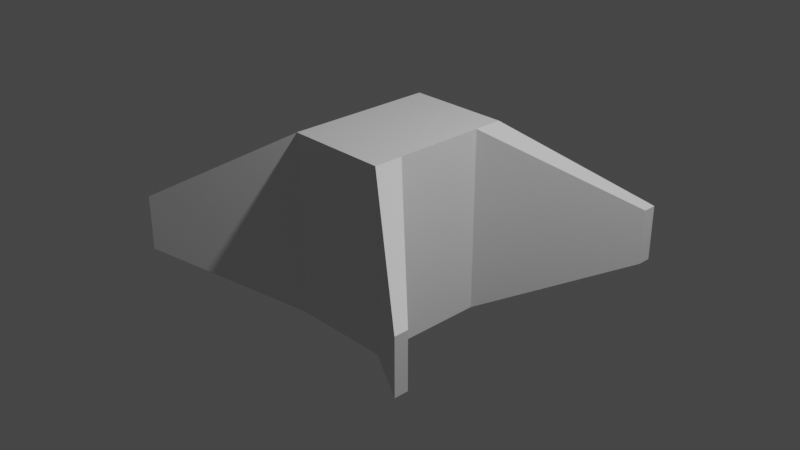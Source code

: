 # Source: square.blend  (saved by Blender 3.3.6; exported with 4.5.12 LTS)
import bpy
from mathutils import Matrix  # noqa: F401  (used for matrix-valued properties, if any)

bpy.ops.wm.read_factory_settings(use_empty=True)
scene = bpy.context.scene
scene.name = 'Scene'

# ---- collections
col_collection = bpy.data.collections.new('Collection'); scene.collection.children.link(col_collection)

# ---- materials (node trees are filled in below, after node groups)
mat_material = bpy.data.materials.new('Material')
mat_material.alpha_threshold = 0.0
mat_material.use_transparent_shadow = False
mat_material.roughness = 0.5
mat_material.line_color = (0.0, 0.0, 0.0, 1.0)

# ---- material node trees
mat_material.use_nodes = True; mat_material.node_tree.nodes.clear()
_N = mat_material.node_tree.nodes; _L = mat_material.node_tree.links
n0 = _N.new('ShaderNodeOutputMaterial'); n0.name = 'Material Output'; n0.location = (300, 300)
n1 = _N.new('ShaderNodeBsdfPrincipled'); n1.name = 'Principled BSDF'; n1.location = (10, 300)
n1.distribution = 'GGX'
n1.subsurface_method = 'RANDOM_WALK_SKIN'
n1.inputs[3].default_value = 1.45
n1.inputs[27].default_value = (0.0, 0.0, 0.0, 1.0)
n1.inputs[28].default_value = 1.0
_L.new(n1.outputs[0], n0.inputs[0])
n0.is_active_output = True

# ---- world
world_world = bpy.data.worlds.new('World'); scene.world = world_world
world_world.use_nodes = True; world_world.node_tree.nodes.clear()
_N = world_world.node_tree.nodes; _L = world_world.node_tree.links
n0 = _N.new('ShaderNodeOutputWorld'); n0.name = 'World Output'; n0.location = (300, 300)
n1 = _N.new('ShaderNodeBackground'); n1.name = 'Background'; n1.location = (10, 300)
n1.inputs[0].default_value = (0.05088, 0.05088, 0.05088, 1.0)
_L.new(n1.outputs[0], n0.inputs[0])
n0.is_active_output = True
world_world.color = (0.05088, 0.05088, 0.05088)
world_world.use_sun_shadow = False
world_world.sun_shadow_jitter_overblur = 0.0

# ---- cameras
cam_camera = bpy.data.cameras.new('Camera')
cam_camera.clip_end = 100.0
cam_camera.ortho_scale = 7.314

# ---- lights
light_light = bpy.data.lights.new('Light', 'POINT')
light_light.transmission_factor = 0.0
light_light.energy = 1000.0
light_light.shadow_soft_size = 0.1
light_light.shadow_maximum_resolution = 0.006
light_light.use_absolute_resolution = True

# ---- meshes
me_cube = bpy.data.meshes.new('Cube')
me_cube.from_pydata([(0.0, -0.5, 1.0), (0.0, -0.5, -1.0), (-0.5608, -0.8201, 1.0), (-0.5608, -0.8201, -1.0), (-0.5608, 0.0, -1.0), (-0.5608, 0.0, 1.0), (-0.5608, -0.5, 1.0), (0.0, -0.8201, 1.0), (0.0, -0.8201, -1.0), (-0.5608, -0.5, -1.0), (0.0, 0.0, -1.0), (0.0, 0.0, 1.0), (-1.826, -1.621, -0.4017), (-1.826, -1.77, -0.4017), (-1.826, -1.77, 0.1959), (-1.826, -1.621, 0.1959)], [], [(0, 6, 2, 7), (8, 7, 2, 3), (11, 5, 6, 0), (9, 6, 5, 4), (3, 2, 14, 13), (4, 10, 1, 9), (9, 1, 8, 3), (13, 14, 15, 12), (9, 3, 13, 12), (2, 6, 15, 14), (6, 9, 12, 15)])
_uv = me_cube.uv_layers.new(name='UVMap')
_uv.uv.foreach_set('vector', [0.75, 0.6875, 0.875, 0.6875, 0.875, 0.75, 0.75, 0.75, 0.375, 0.875, 0.625, 0.875, 0.625, 1.0, 0.375, 1.0, 0.75, 0.625, 0.875, 0.625, 0.875, 0.6875, 0.75, 0.6875, 0.375, 0.0625, 0.625, 0.0625, 0.625, 0.125, 0.375, 0.125, 0.375, 1.0, 0.625, 1.0, 0.625, 1.0, 0.375, 1.0, 0.125, 0.625, 0.25, 0.625, 0.25, 0.6875, 0.125, 0.6875, 0.125, 0.6875, 0.25, 0.6875, 0.25, 0.75, 0.125, 0.75, 0.375, 0.0, 0.625, 0.0, 0.625, 0.0625, 0.375, 0.0625, 0.125, 0.6875, 0.125, 0.75, 0.125, 0.75, 0.125, 0.6875, 0.875, 0.75, 0.875, 0.6875, 0.875, 0.6875, 0.875, 0.75, 0.625, 0.0625, 0.375, 0.0625, 0.375, 0.0625, 0.625, 0.0625])
me_cube.materials.append(mat_material)
me_cube.use_mirror_vertex_groups = False
me_cube.update()

# ---- objects
ob_cube = bpy.data.objects.new('Cube', me_cube)
ob_light = bpy.data.objects.new('Light', light_light)
ob_camera = bpy.data.objects.new('Camera', cam_camera)

# ---- transforms, parenting, visibility, modifiers, constraints
ob_cube.location = (0.0, 0.0, 0.0)
ob_cube.lock_rotations_4d = False
ob_cube.empty_display_type = 'ARROWS'
ob_cube.lineart.crease_threshold = 0.0
_m = ob_cube.modifiers.new('Mirror', 'MIRROR')
_m.use_axis = (True, True, False)
_m.use_clip = True
ob_light.location = (4.076, 1.005, 5.904)
ob_light.rotation_euler = (0.6503, 0.05522, 1.866)
ob_light.lock_rotations_4d = False
ob_light.empty_display_type = 'ARROWS'
ob_light.color = (0.0, 0.0, 0.0, 0.0)
ob_light.lineart.crease_threshold = 0.0
ob_camera.location = (7.359, -6.926, 4.958)
ob_camera.rotation_euler = (1.109, 0.0, 0.8149)
ob_camera.lock_rotations_4d = False
ob_camera.empty_display_type = 'ARROWS'
ob_camera.color = (0.0, 0.0, 0.0, 0.0)
ob_camera.display_type = 'WIRE'
ob_camera.lineart.crease_threshold = 0.0

# ---- collection membership
col_collection.objects.link(ob_cube)
col_collection.objects.link(ob_light)
col_collection.objects.link(ob_camera)

# ---- scene / render settings (as saved in the file)
scene.camera = ob_camera
scene.frame_start = 1; scene.frame_end = 250; scene.frame_set(15)
scene.render.engine = 'BLENDER_EEVEE_NEXT'
scene.cycles.sampling_pattern = 'TABULATED_SOBOL'
scene.cycles.use_light_tree = False
scene.view_settings.view_transform = 'Filmic'
bpy.context.view_layer.update()
